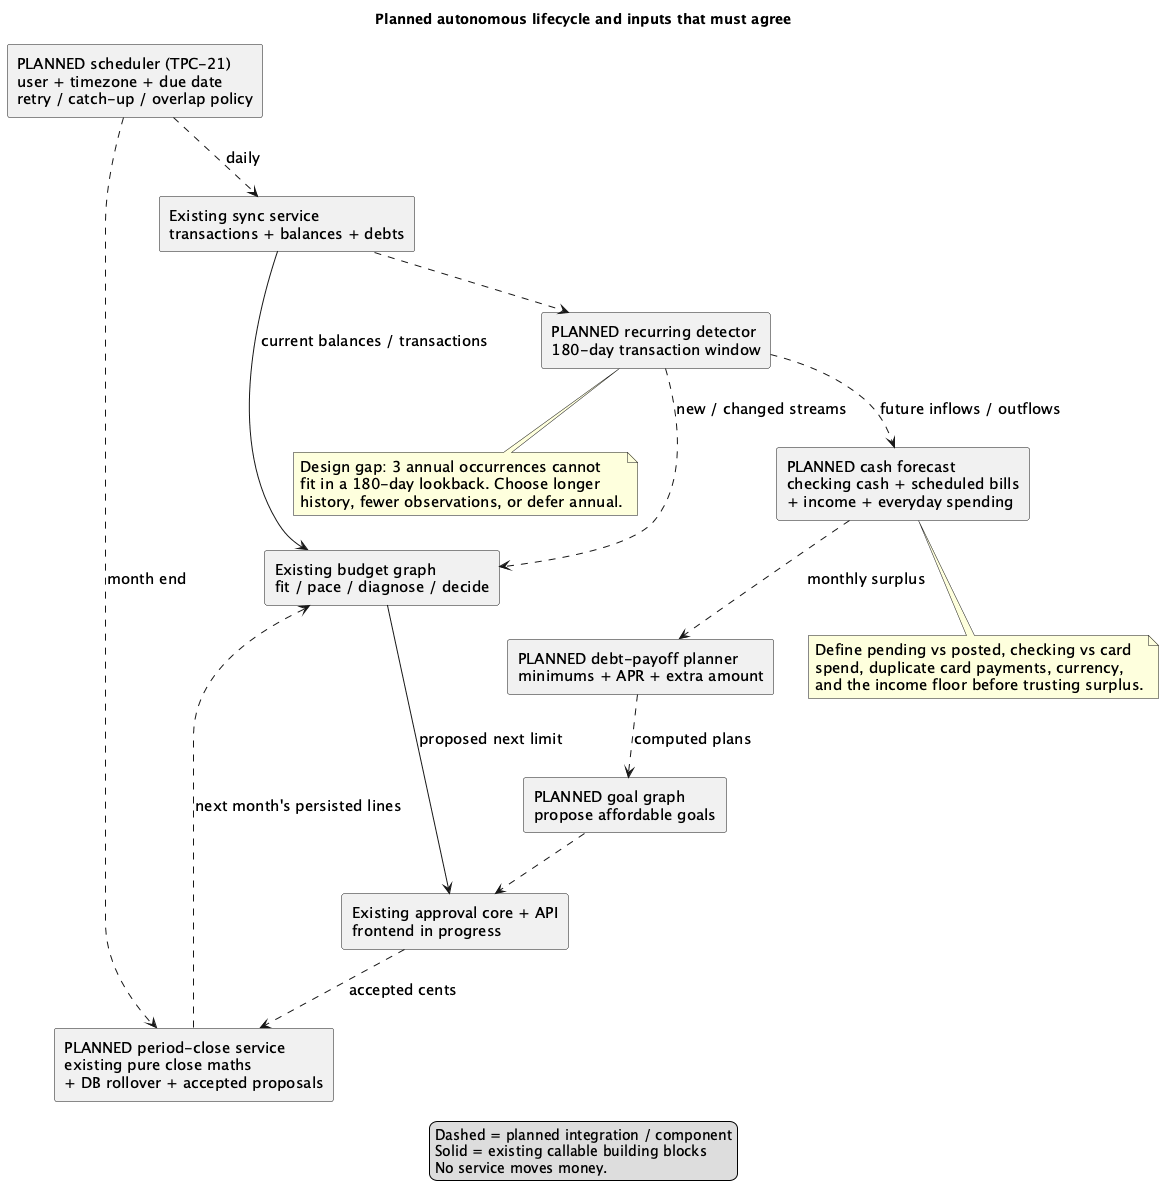

The diagram above was rendered by PlantUML. Its source (embedded in the PNG):
@startuml
title Planned autonomous lifecycle and inputs that must agree
top to bottom direction
skinparam shadowing false
skinparam componentStyle rectangle
skinparam defaultFontName SansSerif
skinparam defaultFontSize 15
component "PLANNED scheduler (TPC-21)\nuser + timezone + due date\nretry / catch-up / overlap policy" as schedule
component "Existing sync service\ntransactions + balances + debts" as sync
component "Existing budget graph\nfit / pace / diagnose / decide" as budget
component "PLANNED recurring detector\n180-day transaction window" as recurring
component "PLANNED cash forecast\nchecking cash + scheduled bills\n+ income + everyday spending" as forecast
component "PLANNED debt-payoff planner\nminimums + APR + extra amount" as payoff
component "PLANNED goal graph\npropose affordable goals" as goal
component "Existing approval core + API\nfrontend in progress" as approval
component "PLANNED period-close service\nexisting pure close maths\n+ DB rollover + accepted proposals" as close
schedule ..> sync : daily
sync --> budget : current balances / transactions
sync ..> recurring
recurring ..> forecast : future inflows / outflows
recurring ..> budget : new / changed streams
forecast ..> payoff : monthly surplus
payoff ..> goal : computed plans
goal ..> approval
budget --> approval : proposed next limit
schedule ..> close : month end
approval ..> close : accepted cents
close ..> budget : next month's persisted lines
note bottom of recurring
Design gap: 3 annual occurrences cannot
fit in a 180-day lookback. Choose longer
history, fewer observations, or defer annual.
end note
note bottom of forecast
Define pending vs posted, checking vs card
spend, duplicate card payments, currency,
and the income floor before trusting surplus.
end note
legend bottom
Dashed = planned integration / component
Solid = existing callable building blocks
No service moves money.
endlegend
@enduml